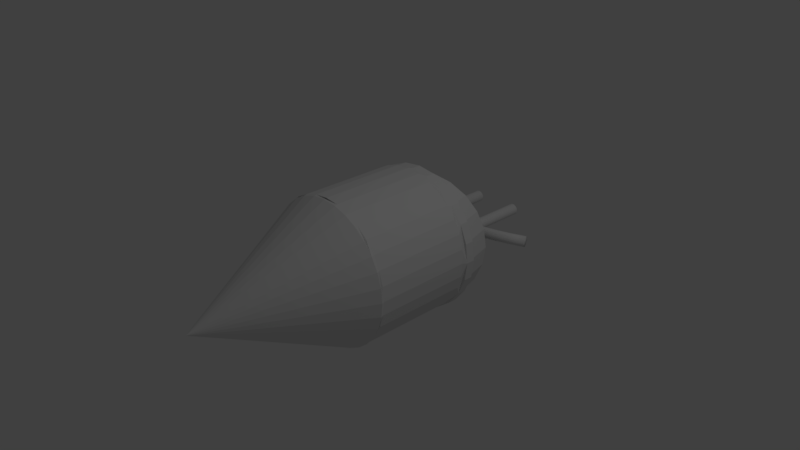 # Source: LogicalXorModel.blend  (saved by Blender 2.79.0; exported with 4.5.12 LTS)
import bpy
from mathutils import Matrix  # noqa: F401  (used for matrix-valued properties, if any)

bpy.ops.wm.read_factory_settings(use_empty=True)
scene = bpy.context.scene
scene.name = 'Scene'

# ---- collections
col_collection_1 = bpy.data.collections.new('Collection 1'); scene.collection.children.link(col_collection_1)

# ---- world
world_world = bpy.data.worlds.new('World'); scene.world = world_world
world_world.color = (0.05088, 0.05088, 0.05088)
world_world.use_sun_shadow = False
world_world.sun_shadow_jitter_overblur = 0.0
world_world.cycles.sampling_method = 'MANUAL'

# ---- cameras
cam_camera = bpy.data.cameras.new('Camera')
cam_camera.clip_end = 100.0
cam_camera.lens = 35.0
cam_camera.sensor_width = 32.0
cam_camera.sensor_height = 18.0
cam_camera.ortho_scale = 7.314
cam_camera.dof.focus_distance = 0.0

# ---- lights
light_lamp = bpy.data.lights.new('Lamp', 'POINT')
light_lamp.transmission_factor = 0.0
light_lamp.cutoff_distance = 30.0
light_lamp.energy = 100.0
light_lamp.shadow_buffer_clip_start = 1.001
light_lamp.shadow_soft_size = 0.1
light_lamp.shadow_maximum_resolution = 0.006
light_lamp.use_absolute_resolution = True

# ---- meshes
me_cubeziercurve = bpy.data.meshes.new('CUBezierCurve')
me_cubeziercurve.from_pydata([(-0.973, 0.04643, 0.05377), (-1.0, 0.0001707, 0.076), (-1.028, -0.04619, 0.0537), (-1.039, -0.06549, -4.878e-05), (-1.027, -0.04643, -0.05377), (-0.9996, -0.0001707, -0.076), (-0.9725, 0.04619, -0.0537), (-0.9614, 0.06549, 4.88e-05), (-0.8251, -0.02984, 0.05477), (-0.8472, -0.07879, 0.07703), (-0.8692, -0.1279, 0.05477), (-0.878, -0.1483, 0.001028), (-0.8686, -0.1281, -0.05271), (-0.8464, -0.07918, -0.07497), (-0.8245, -0.03012, -0.05271), (-0.8156, -0.00968, 0.001028), (-0.6665, -0.09129, 0.05587), (-0.6835, -0.1422, 0.07816), (-0.7003, -0.1933, 0.05594), (-0.707, -0.2146, 0.002213), (-0.6997, -0.1936, -0.05154), (-0.6826, -0.1426, -0.07383), (-0.6658, -0.09157, -0.05161), (-0.6591, -0.0703, 0.002114), (-0.4986, -0.138, 0.05699), (-0.5107, -0.1903, 0.07932), (-0.5226, -0.2427, 0.05712), (-0.5273, -0.2646, 0.003412), (-0.522, -0.243, -0.05036), (-0.5098, -0.1907, -0.07268), (-0.4979, -0.1382, -0.05049), (-0.4933, -0.1164, 0.003222), (-0.3228, -0.1699, 0.05804), (-0.3303, -0.2231, 0.08039), (-0.3375, -0.2764, 0.05823), (-0.3403, -0.2986, 0.004529), (-0.337, -0.2767, -0.04925), (-0.3295, -0.2235, -0.0716), (-0.3223, -0.1702, -0.04944), (-0.3195, -0.148, 0.004262), (-0.1408, -0.1872, 0.05893), (-0.1438, -0.2408, 0.08131), (-0.1466, -0.2945, 0.05917), (-0.1476, -0.3169, 0.005474), (-0.1462, -0.2948, -0.04831), (-0.1432, -0.2412, -0.07069), (-0.1403, -0.1875, -0.04855), (-0.1393, -0.1651, 0.005146), (0.0461, -0.1899, 0.05958), (0.04733, -0.2435, 0.08197), (0.04867, -0.2973, 0.05984), (0.04934, -0.3197, 0.006153), (0.04895, -0.2976, -0.04764), (0.04772, -0.2439, -0.07003), (0.04638, -0.1901, -0.0479), (0.0457, -0.1677, 0.005785), (0.2362, -0.178, 0.05989), (0.2415, -0.2314, 0.08228), (0.2469, -0.285, 0.06016), (0.2491, -0.3073, 0.006474), (0.2469, -0.2852, -0.04732), (0.2417, -0.2318, -0.06972), (0.2363, -0.1783, -0.04759), (0.2341, -0.156, 0.00609), (0.4281, -0.1518, 0.05976), (0.4374, -0.2047, 0.08216), (0.4465, -0.2577, 0.06003), (0.4502, -0.2798, 0.006346), (0.4464, -0.258, -0.04745), (0.4371, -0.2051, -0.06984), (0.428, -0.1521, -0.04772), (0.4242, -0.13, 0.005969), (0.6202, -0.1112, 0.05912), (0.6333, -0.1633, 0.0815), (0.6462, -0.2156, 0.05937), (0.6513, -0.2373, 0.005676), (0.6457, -0.2159, -0.04811), (0.6327, -0.1638, -0.07049), (0.6198, -0.1116, -0.04835), (0.6147, -0.08982, 0.005335), (0.811, -0.05658, 0.05788), (0.8278, -0.1076, 0.08023), (0.8443, -0.1588, 0.05807), (0.8508, -0.1802, 0.00437), (0.8435, -0.1592, -0.04941), (0.8268, -0.1082, -0.07176), (0.8103, -0.05703, -0.0496), (0.8038, -0.03564, 0.004099), (0.999, 0.01209, 0.05593), (1.019, -0.03757, 0.07825), (1.04, -0.08747, 0.05605), (1.047, -0.1084, 0.002336), (1.038, -0.08805, -0.05142), (1.018, -0.03839, -0.07374), (0.9979, 0.01151, -0.05154), (0.9901, 0.03242, 0.002172), (1.183, 0.09459, 0.0532), (1.207, 0.04657, 0.07546), (1.23, -0.001773, 0.05321), (1.239, -0.02211, -0.0005197), (1.229, -0.002525, -0.05426), (1.205, 0.0455, -0.07652), (1.181, 0.09384, -0.05426), (1.172, 0.1142, -0.0005334)], [], [(0, 8, 15, 7), (1, 9, 8, 0), (2, 10, 9, 1), (3, 11, 10, 2), (4, 12, 11, 3), (5, 13, 12, 4), (6, 14, 13, 5), (7, 15, 14, 6), (8, 16, 23, 15), (9, 17, 16, 8), (10, 18, 17, 9), (11, 19, 18, 10), (12, 20, 19, 11), (13, 21, 20, 12), (14, 22, 21, 13), (15, 23, 22, 14), (16, 24, 31, 23), (17, 25, 24, 16), (18, 26, 25, 17), (19, 27, 26, 18), (20, 28, 27, 19), (21, 29, 28, 20), (22, 30, 29, 21), (23, 31, 30, 22), (24, 32, 39, 31), (25, 33, 32, 24), (26, 34, 33, 25), (27, 35, 34, 26), (28, 36, 35, 27), (29, 37, 36, 28), (30, 38, 37, 29), (31, 39, 38, 30), (32, 40, 47, 39), (33, 41, 40, 32), (34, 42, 41, 33), (35, 43, 42, 34), (36, 44, 43, 35), (37, 45, 44, 36), (38, 46, 45, 37), (39, 47, 46, 38), (40, 48, 55, 47), (41, 49, 48, 40), (42, 50, 49, 41), (43, 51, 50, 42), (44, 52, 51, 43), (45, 53, 52, 44), (46, 54, 53, 45), (47, 55, 54, 46), (48, 56, 63, 55), (49, 57, 56, 48), (50, 58, 57, 49), (51, 59, 58, 50), (52, 60, 59, 51), (53, 61, 60, 52), (54, 62, 61, 53), (55, 63, 62, 54), (56, 64, 71, 63), (57, 65, 64, 56), (58, 66, 65, 57), (59, 67, 66, 58), (60, 68, 67, 59), (61, 69, 68, 60), (62, 70, 69, 61), (63, 71, 70, 62), (64, 72, 79, 71), (65, 73, 72, 64), (66, 74, 73, 65), (67, 75, 74, 66), (68, 76, 75, 67), (69, 77, 76, 68), (70, 78, 77, 69), (71, 79, 78, 70), (72, 80, 87, 79), (73, 81, 80, 72), (74, 82, 81, 73), (75, 83, 82, 74), (76, 84, 83, 75), (77, 85, 84, 76), (78, 86, 85, 77), (79, 87, 86, 78), (80, 88, 95, 87), (81, 89, 88, 80), (82, 90, 89, 81), (83, 91, 90, 82), (84, 92, 91, 83), (85, 93, 92, 84), (86, 94, 93, 85), (87, 95, 94, 86), (88, 96, 103, 95), (89, 97, 96, 88), (90, 98, 97, 89), (91, 99, 98, 90), (92, 100, 99, 91), (93, 101, 100, 92), (94, 102, 101, 93), (95, 103, 102, 94), (4, 3, 2, 1, 0, 7, 6, 5), (101, 102, 103, 96, 97, 98, 99, 100)])
me_cubeziercurve.polygons.foreach_set('use_smooth', [True] * 98)
me_cubeziercurve.use_remesh_preserve_volume = False
me_cubeziercurve.use_remesh_preserve_attributes = False
me_cubeziercurve.use_mirror_vertex_groups = False
me_cubeziercurve.update()
me_cylinder_002 = bpy.data.meshes.new('Cylinder.002')
me_cylinder_002.from_pydata([(0.0, 1.0, -1.0), (0.0, 1.0, 1.0), (0.1951, 0.9808, -1.0), (0.1951, 0.9808, 1.0), (0.3827, 0.9239, -1.0), (0.3827, 0.9239, 1.0), (0.5556, 0.8315, -1.0), (0.5556, 0.8315, 1.0), (0.7071, 0.7071, -1.0), (0.7071, 0.7071, 1.0), (0.8315, 0.5556, -1.0), (0.8315, 0.5556, 1.0), (0.9239, 0.3827, -1.0), (0.9239, 0.3827, 1.0), (0.9808, 0.1951, -1.0), (0.9808, 0.1951, 1.0), (1.0, 7.55e-08, -1.0), (1.0, 7.55e-08, 1.0), (0.9808, -0.1951, -1.0), (0.9808, -0.1951, 1.0), (0.9239, -0.3827, -1.0), (0.9239, -0.3827, 1.0), (0.8315, -0.5556, -1.0), (0.8315, -0.5556, 1.0), (0.7071, -0.7071, -1.0), (0.7071, -0.7071, 1.0), (0.5556, -0.8315, -1.0), (0.5556, -0.8315, 1.0), (0.3827, -0.9239, -1.0), (0.3827, -0.9239, 1.0), (0.1951, -0.9808, -1.0), (0.1951, -0.9808, 1.0), (-3.258e-07, -1.0, -1.0), (-3.258e-07, -1.0, 1.0), (-0.1951, -0.9808, -1.0), (-0.1951, -0.9808, 1.0), (-0.3827, -0.9239, -1.0), (-0.3827, -0.9239, 1.0), (-0.5556, -0.8315, -1.0), (-0.5556, -0.8315, 1.0), (-0.7071, -0.7071, -1.0), (-0.7071, -0.7071, 1.0), (-0.8315, -0.5556, -1.0), (-0.8315, -0.5556, 1.0), (-0.9239, -0.3827, -1.0), (-0.9239, -0.3827, 1.0), (-0.9808, -0.1951, -1.0), (-0.9808, -0.1951, 1.0), (-1.0, 9.656e-07, -1.0), (-1.0, 9.656e-07, 1.0), (-0.9808, 0.1951, -1.0), (-0.9808, 0.1951, 1.0), (-0.9239, 0.3827, -1.0), (-0.9239, 0.3827, 1.0), (-0.8315, 0.5556, -1.0), (-0.8315, 0.5556, 1.0), (-0.7071, 0.7071, -1.0), (-0.7071, 0.7071, 1.0), (-0.5556, 0.8315, -1.0), (-0.5556, 0.8315, 1.0), (-0.3827, 0.9239, -1.0), (-0.3827, 0.9239, 1.0), (-0.1951, 0.9808, -1.0), (-0.1951, 0.9808, 1.0)], [], [(0, 1, 3, 2), (2, 3, 5, 4), (4, 5, 7, 6), (6, 7, 9, 8), (8, 9, 11, 10), (10, 11, 13, 12), (12, 13, 15, 14), (14, 15, 17, 16), (16, 17, 19, 18), (18, 19, 21, 20), (20, 21, 23, 22), (22, 23, 25, 24), (24, 25, 27, 26), (26, 27, 29, 28), (28, 29, 31, 30), (30, 31, 33, 32), (32, 33, 35, 34), (34, 35, 37, 36), (36, 37, 39, 38), (38, 39, 41, 40), (40, 41, 43, 42), (42, 43, 45, 44), (44, 45, 47, 46), (46, 47, 49, 48), (48, 49, 51, 50), (50, 51, 53, 52), (52, 53, 55, 54), (54, 55, 57, 56), (56, 57, 59, 58), (58, 59, 61, 60), (60, 61, 63, 62), (62, 63, 1, 0), (0, 2, 4, 6, 8, 10, 12, 14, 16, 18, 20, 22, 24, 26, 28, 30, 32, 34, 36, 38, 40, 42, 44, 46, 48, 50, 52, 54, 56, 58, 60, 62)])
me_cylinder_002.use_remesh_preserve_volume = False
me_cylinder_002.use_remesh_preserve_attributes = False
me_cylinder_002.use_mirror_vertex_groups = False
me_cylinder_002.update()
me_cylinder_001 = bpy.data.meshes.new('Cylinder.001')
me_cylinder_001.from_pydata([(0.0, 1.0, -1.0), (0.0, 1.0, 1.0), (0.1951, 0.9808, -1.0), (0.1951, 0.9808, 1.0), (0.3827, 0.9239, -1.0), (0.3827, 0.9239, 1.0), (0.5556, 0.8315, -1.0), (0.5556, 0.8315, 1.0), (0.7071, 0.7071, -1.0), (0.7071, 0.7071, 1.0), (0.8315, 0.5556, -1.0), (0.8315, 0.5556, 1.0), (0.9239, 0.3827, -1.0), (0.9239, 0.3827, 1.0), (0.9808, 0.1951, -1.0), (0.9808, 0.1951, 1.0), (1.0, 7.55e-08, -1.0), (1.0, 7.55e-08, 1.0), (0.9808, -0.1951, -1.0), (0.9808, -0.1951, 1.0), (0.9239, -0.3827, -1.0), (0.9239, -0.3827, 1.0), (0.8315, -0.5556, -1.0), (0.8315, -0.5556, 1.0), (0.7071, -0.7071, -1.0), (0.7071, -0.7071, 1.0), (0.5556, -0.8315, -1.0), (0.5556, -0.8315, 1.0), (0.3827, -0.9239, -1.0), (0.3827, -0.9239, 1.0), (0.1951, -0.9808, -1.0), (0.1951, -0.9808, 1.0), (-3.258e-07, -1.0, -1.0), (-3.258e-07, -1.0, 1.0), (-0.1951, -0.9808, -1.0), (-0.1951, -0.9808, 1.0), (-0.3827, -0.9239, -1.0), (-0.3827, -0.9239, 1.0), (-0.5556, -0.8315, -1.0), (-0.5556, -0.8315, 1.0), (-0.7071, -0.7071, -1.0), (-0.7071, -0.7071, 1.0), (-0.8315, -0.5556, -1.0), (-0.8315, -0.5556, 1.0), (-0.9239, -0.3827, -1.0), (-0.9239, -0.3827, 1.0), (-0.9808, -0.1951, -1.0), (-0.9808, -0.1951, 1.0), (-1.0, 9.656e-07, -1.0), (-1.0, 9.656e-07, 1.0), (-0.9808, 0.1951, -1.0), (-0.9808, 0.1951, 1.0), (-0.9239, 0.3827, -1.0), (-0.9239, 0.3827, 1.0), (-0.8315, 0.5556, -1.0), (-0.8315, 0.5556, 1.0), (-0.7071, 0.7071, -1.0), (-0.7071, 0.7071, 1.0), (-0.5556, 0.8315, -1.0), (-0.5556, 0.8315, 1.0), (-0.3827, 0.9239, -1.0), (-0.3827, 0.9239, 1.0), (-0.1951, 0.9808, -1.0), (-0.1951, 0.9808, 1.0)], [], [(0, 1, 3, 2), (2, 3, 5, 4), (4, 5, 7, 6), (6, 7, 9, 8), (8, 9, 11, 10), (10, 11, 13, 12), (12, 13, 15, 14), (14, 15, 17, 16), (16, 17, 19, 18), (18, 19, 21, 20), (20, 21, 23, 22), (22, 23, 25, 24), (24, 25, 27, 26), (26, 27, 29, 28), (28, 29, 31, 30), (30, 31, 33, 32), (32, 33, 35, 34), (34, 35, 37, 36), (36, 37, 39, 38), (38, 39, 41, 40), (40, 41, 43, 42), (42, 43, 45, 44), (44, 45, 47, 46), (46, 47, 49, 48), (48, 49, 51, 50), (50, 51, 53, 52), (52, 53, 55, 54), (54, 55, 57, 56), (56, 57, 59, 58), (58, 59, 61, 60), (60, 61, 63, 62), (62, 63, 1, 0), (0, 2, 4, 6, 8, 10, 12, 14, 16, 18, 20, 22, 24, 26, 28, 30, 32, 34, 36, 38, 40, 42, 44, 46, 48, 50, 52, 54, 56, 58, 60, 62)])
me_cylinder_001.use_remesh_preserve_volume = False
me_cylinder_001.use_remesh_preserve_attributes = False
me_cylinder_001.use_mirror_vertex_groups = False
me_cylinder_001.update()
me_cylinder = bpy.data.meshes.new('Cylinder')
me_cylinder.from_pydata([(0.0, 1.0, -1.0), (0.0, 1.0, 1.0), (0.1951, 0.9808, -1.0), (0.1951, 0.9808, 1.0), (0.3827, 0.9239, -1.0), (0.3827, 0.9239, 1.0), (0.5556, 0.8315, -1.0), (0.5556, 0.8315, 1.0), (0.7071, 0.7071, -1.0), (0.7071, 0.7071, 1.0), (0.8315, 0.5556, -1.0), (0.8315, 0.5556, 1.0), (0.9239, 0.3827, -1.0), (0.9239, 0.3827, 1.0), (0.9808, 0.1951, -1.0), (0.9808, 0.1951, 1.0), (1.0, 7.55e-08, -1.0), (1.0, 7.55e-08, 1.0), (0.9808, -0.1951, -1.0), (0.9808, -0.1951, 1.0), (0.9239, -0.3827, -1.0), (0.9239, -0.3827, 1.0), (0.8315, -0.5556, -1.0), (0.8315, -0.5556, 1.0), (0.7071, -0.7071, -1.0), (0.7071, -0.7071, 1.0), (0.5556, -0.8315, -1.0), (0.5556, -0.8315, 1.0), (0.3827, -0.9239, -1.0), (0.3827, -0.9239, 1.0), (0.1951, -0.9808, -1.0), (0.1951, -0.9808, 1.0), (-3.258e-07, -1.0, -1.0), (-3.258e-07, -1.0, 1.0), (-0.1951, -0.9808, -1.0), (-0.1951, -0.9808, 1.0), (-0.3827, -0.9239, -1.0), (-0.3827, -0.9239, 1.0), (-0.5556, -0.8315, -1.0), (-0.5556, -0.8315, 1.0), (-0.7071, -0.7071, -1.0), (-0.7071, -0.7071, 1.0), (-0.8315, -0.5556, -1.0), (-0.8315, -0.5556, 1.0), (-0.9239, -0.3827, -1.0), (-0.9239, -0.3827, 1.0), (-0.9808, -0.1951, -1.0), (-0.9808, -0.1951, 1.0), (-1.0, 9.656e-07, -1.0), (-1.0, 9.656e-07, 1.0), (-0.9808, 0.1951, -1.0), (-0.9808, 0.1951, 1.0), (-0.9239, 0.3827, -1.0), (-0.9239, 0.3827, 1.0), (-0.8315, 0.5556, -1.0), (-0.8315, 0.5556, 1.0), (-0.7071, 0.7071, -1.0), (-0.7071, 0.7071, 1.0), (-0.5556, 0.8315, -1.0), (-0.5556, 0.8315, 1.0), (-0.3827, 0.9239, -1.0), (-0.3827, 0.9239, 1.0), (-0.1951, 0.9808, -1.0), (-0.1951, 0.9808, 1.0), (0.01534, 0.7256, 2.157), (0.01534, 0.8844, 1.848), (0.01534, -0.2401, 2.544), (0.01534, 0.2775, 2.544), (0.3689, -0.6886, 2.017), (0.2653, -0.8477, 1.75), (0.01534, 1.018, 1.102), (0.01534, -0.9819, 1.104), (0.01534, -0.8476, 1.85), (0.01534, -0.6886, 2.159), (0.3689, 0.7256, 2.016), (0.4484, 0.5186, 2.222), (0.4983, -0.2402, 2.351), (0.5153, 0.01863, 2.395), (0.4983, 0.2774, 2.351), (0.01534, 0.5186, 2.395), (0.01534, 0.7256, 2.157), (0.1447, -0.9477, 1.439), (0.2395, -0.9478, 1.297), (0.4484, -0.8478, 1.477), (0.6277, -0.6888, 1.631), (0.7653, -0.4817, 1.75), (0.8519, -0.2404, 1.824), (0.8814, 0.01839, 1.849), (0.8519, 0.2772, 1.823), (0.7653, 0.5183, 1.749), (0.6277, 0.7254, 1.63), (0.4484, 0.8843, 1.475), (0.2395, 0.9841, 1.295), (0.2742, -0.9479, 1.104), (0.5153, -0.848, 1.104), (0.7224, -0.689, 1.104), (0.8814, -0.4819, 1.104), (0.9813, -0.2408, 1.104), (1.015, 0.01806, 1.103), (0.9813, 0.2769, 1.103), (0.8814, 0.5181, 1.103), (0.7224, 0.7252, 1.103), (0.5153, 0.8841, 1.102), (0.2742, 0.984, 1.102), (-0.4676, 0.2774, 2.351), (-0.4847, 0.01863, 2.395), (-0.4676, -0.2402, 2.351), (0.4983, 0.2774, 2.351), (0.5153, 0.01863, 2.395), (0.4983, -0.2402, 2.351), (0.01534, 0.2775, 2.544), (0.01534, -0.9477, 1.49), (0.01534, -0.2401, 2.544), (-0.2435, -0.9479, 1.104), (-0.4847, -0.848, 1.104), (-0.6918, -0.689, 1.104), (-0.8507, -0.4819, 1.104), (-0.9506, -0.2408, 1.104), (-0.9847, 0.01806, 1.103), (-0.9506, 0.2769, 1.103), (-0.8507, 0.5181, 1.103), (-0.6918, 0.7252, 1.103), (-0.4847, 0.8841, 1.102), (-0.2435, 0.984, 1.102), (-0.2088, -0.9478, 1.297), (-0.4177, -0.8478, 1.477), (-0.597, -0.6888, 1.631), (-0.7347, -0.4817, 1.75), (-0.8212, -0.2404, 1.824), (-0.8507, 0.01839, 1.849), (-0.8212, 0.2772, 1.823), (-0.7347, 0.5183, 1.749), (-0.597, 0.7254, 1.63), (-0.4177, 0.8843, 1.475), (-0.2088, 0.9841, 1.295), (0.1447, 0.9841, 1.437), (0.01534, 0.9842, 1.488), (0.01534, 1.018, 1.102), (-0.4676, -0.2402, 2.351), (-0.4847, 0.01863, 2.395), (-0.4676, 0.2774, 2.351), (0.4983, -0.2402, 2.351), (0.4484, -0.4814, 2.223), (0.01534, -0.4814, 2.396), (0.01534, -0.2401, 2.544), (0.4484, 0.5186, 2.222), (0.4983, 0.2774, 2.351), (0.01534, 0.2775, 2.544), (0.01534, 0.5186, 2.395), (0.01534, 0.7256, 2.157), (0.01534, 0.8844, 1.848), (0.01534, -0.9819, 1.104), (0.3689, -0.6886, 2.017), (0.4484, -0.4814, 2.223), (0.4983, -0.2402, 2.351), (0.5153, 0.01863, 2.395), (0.4983, 0.2774, 2.351), (0.4484, 0.5186, 2.222), (0.3689, 0.7256, 2.016), (0.2653, 0.8844, 1.748), (0.1447, 0.9841, 1.437), (0.01534, 0.2775, 2.544), (0.01534, -0.2401, 2.544), (0.01534, -0.6886, 2.159), (0.2395, -0.9478, 1.297), (0.4484, -0.8478, 1.477), (0.6277, -0.6888, 1.631), (0.7653, -0.4817, 1.75), (0.8519, -0.2404, 1.824), (0.8814, 0.01839, 1.849), (0.8519, 0.2772, 1.823), (0.7653, 0.5183, 1.749), (0.6277, 0.7254, 1.63), (0.4484, 0.8843, 1.475), (0.2395, 0.9841, 1.295), (0.01534, 0.01872, 2.595), (-0.4847, 0.01863, 2.395), (0.01534, -0.2401, 2.544), (-0.4676, -0.2402, 2.351), (-0.4676, 0.2774, 2.351), (0.01534, 0.2775, 2.544), (-0.2088, -0.9478, 1.297), (-0.4177, -0.8478, 1.477), (-0.597, -0.6888, 1.631), (-0.7347, -0.4817, 1.75), (-0.8212, -0.2404, 1.824), (-0.8507, 0.01839, 1.849), (-0.8212, 0.2772, 1.823), (-0.7347, 0.5183, 1.749), (-0.597, 0.7254, 1.63), (-0.4177, 0.8843, 1.475), (-0.2088, 0.9841, 1.295), (-0.1141, -0.9477, 1.439), (-0.2347, -0.8477, 1.75), (-0.3382, -0.6886, 2.017), (-0.4177, -0.4814, 2.223), (-0.4676, -0.2402, 2.351), (-0.4847, 0.01863, 2.395), (-0.4676, 0.2774, 2.351), (-0.4177, 0.5186, 2.222), (-0.3382, 0.7256, 2.016), (-0.2347, 0.8844, 1.748), (-0.1141, 0.9841, 1.437), (0.01534, 0.5186, 2.395), (0.01534, -0.4814, 2.396), (0.01534, 0.9842, 1.488), (0.01534, 1.018, 1.102), (0.5153, 0.01863, 2.395), (0.4983, -0.2402, 2.351), (0.4983, 0.2774, 2.351), (0.3689, 0.7256, 2.016), (0.2653, 0.8844, 1.748), (0.01534, -0.4814, 2.396), (0.01534, -0.6886, 2.159), (0.3689, -0.6886, 2.017), (0.4484, -0.4814, 2.223), (0.01534, 0.9842, 1.488), (0.01534, 0.8844, 1.848), (0.2653, 0.8844, 1.748), (0.1447, 0.9841, 1.437), (0.01534, -0.9477, 1.49), (0.01534, -0.9819, 1.104), (0.1447, -0.9477, 1.439), (0.3689, -0.6886, 2.017), (0.2653, -0.8477, 1.75), (0.4484, -0.8478, 1.477), (0.6277, -0.6888, 1.631), (0.2653, 0.8844, 1.748), (0.3689, 0.7256, 2.016), (0.6277, 0.7254, 1.63), (0.4484, 0.8843, 1.475), (0.4983, 0.2774, 2.351), (0.5153, 0.01863, 2.395), (0.8814, 0.01839, 1.849), (0.8519, 0.2772, 1.823), (0.4484, -0.4814, 2.223), (0.3689, -0.6886, 2.017), (0.6277, -0.6888, 1.631), (0.7653, -0.4817, 1.75), (0.1447, 0.9841, 1.437), (0.2653, 0.8844, 1.748), (0.4484, 0.8843, 1.475), (0.2395, 0.9841, 1.295), (0.1447, -0.9477, 1.439), (0.01534, -0.9819, 1.104), (0.2395, -0.9478, 1.297), (0.4484, 0.5186, 2.222), (0.4983, 0.2774, 2.351), (0.8519, 0.2772, 1.823), (0.7653, 0.5183, 1.749), (0.4983, -0.2402, 2.351), (0.4484, -0.4814, 2.223), (0.7653, -0.4817, 1.75), (0.8519, -0.2404, 1.824), (0.01534, 1.018, 1.102), (0.1447, 0.9841, 1.437), (0.2395, 0.9841, 1.295), (0.2395, -0.9478, 1.297), (0.4484, -0.8478, 1.477), (0.3689, 0.7256, 2.016), (0.4484, 0.5186, 2.222), (0.7653, 0.5183, 1.749), (0.6277, 0.7254, 1.63), (0.5153, 0.01863, 2.395), (0.4983, -0.2402, 2.351), (0.8519, -0.2404, 1.824), (0.8814, 0.01839, 1.849), (-0.4676, 0.2774, 2.351), (-0.4847, 0.01863, 2.395), (0.01534, 0.01872, 2.595), (0.01534, 0.2775, 2.544), (-0.4847, 0.01863, 2.395), (-0.4676, -0.2402, 2.351), (0.01534, -0.2401, 2.544), (0.01534, 0.01872, 2.595), (0.01534, 0.2775, 2.544), (0.01534, 0.01872, 2.595), (0.5153, 0.01863, 2.395), (0.4983, 0.2774, 2.351), (0.01534, 0.01872, 2.595), (0.01534, -0.2401, 2.544), (0.4983, -0.2402, 2.351), (0.5153, 0.01863, 2.395), (-0.597, 0.7254, 1.63), (-0.7347, 0.5183, 1.749), (-0.4177, 0.5186, 2.222), (-0.3382, 0.7256, 2.016), (-0.8507, 0.01839, 1.849), (-0.8212, -0.2404, 1.824), (-0.4676, -0.2402, 2.351), (-0.4847, 0.01863, 2.395), (-0.597, -0.6888, 1.631), (-0.4177, -0.8478, 1.477), (-0.2347, -0.8477, 1.75), (-0.3382, -0.6886, 2.017), (-0.4177, 0.8843, 1.475), (-0.597, 0.7254, 1.63), (-0.3382, 0.7256, 2.016), (-0.2347, 0.8844, 1.748), (-0.8212, 0.2772, 1.823), (-0.8507, 0.01839, 1.849), (-0.4847, 0.01863, 2.395), (-0.4676, 0.2774, 2.351), (-0.7347, -0.4817, 1.75), (-0.597, -0.6888, 1.631), (-0.3382, -0.6886, 2.017), (-0.4177, -0.4814, 2.223), (-0.2088, 0.9841, 1.295), (-0.4177, 0.8843, 1.475), (-0.2347, 0.8844, 1.748), (-0.1141, 0.9841, 1.437), (-0.2088, -0.9478, 1.297), (0.01534, -0.9819, 1.104), (-0.1141, -0.9477, 1.439), (-0.7347, 0.5183, 1.749), (-0.8212, 0.2772, 1.823), (-0.4676, 0.2774, 2.351), (-0.4177, 0.5186, 2.222), (-0.8212, -0.2404, 1.824), (-0.7347, -0.4817, 1.75), (-0.4177, -0.4814, 2.223), (-0.4676, -0.2402, 2.351), (0.01534, 1.018, 1.102), (-0.2088, 0.9841, 1.295), (-0.1141, 0.9841, 1.437), (-0.4177, -0.8478, 1.477), (-0.2088, -0.9478, 1.297), (-0.1141, -0.9477, 1.439), (-0.2347, -0.8477, 1.75), (-0.1141, -0.9477, 1.439), (0.01534, -0.9819, 1.104), (0.01534, -0.9477, 1.49), (-0.4177, 0.5186, 2.222), (-0.4676, 0.2774, 2.351), (0.01534, 0.2775, 2.544), (0.01534, 0.5186, 2.395), (-0.4676, -0.2402, 2.351), (-0.4177, -0.4814, 2.223), (0.01534, -0.4814, 2.396), (0.01534, -0.2401, 2.544), (0.01534, 1.018, 1.102), (-0.1141, 0.9841, 1.437), (0.01534, 0.9842, 1.488), (-0.2347, -0.8477, 1.75), (-0.1141, -0.9477, 1.439), (-0.3382, 0.7256, 2.016), (-0.4177, 0.5186, 2.222), (0.01534, 0.5186, 2.395), (0.01534, 0.7256, 2.157), (-0.3382, -0.6886, 2.017), (-0.2347, -0.8477, 1.75), (0.01534, -0.8476, 1.85), (0.01534, -0.6886, 2.159), (-0.2347, 0.8844, 1.748), (-0.3382, 0.7256, 2.016), (0.01534, 0.7256, 2.157), (0.01534, 0.8844, 1.848), (-0.3382, -0.6886, 2.017), (0.01534, -0.6886, 2.159), (-0.1141, 0.9841, 1.437), (-0.2347, 0.8844, 1.748), (0.01534, 0.8844, 1.848), (0.01534, 0.9842, 1.488), (0.4484, 0.5186, 2.222), (0.01534, 0.5186, 2.395), (0.01534, 0.7256, 2.157), (0.01534, -0.8476, 1.85), (0.2653, -0.8477, 1.75), (0.1447, -0.9477, 1.439), (0.01534, -0.9477, 1.49), (0.01534, 1.018, 1.102), (0.1447, 0.9841, 1.437), (0.01534, 0.9842, 1.488), (0.01534, -0.2401, 2.544), (0.4983, -0.2402, 2.351), (0.4484, -0.4814, 2.223), (0.01534, -0.4814, 2.396), (0.01534, 0.5186, 2.395), (0.4484, 0.5186, 2.222), (0.4983, 0.2774, 2.351), (0.01534, 0.2775, 2.544), (0.3689, 0.7256, 2.016), (0.01534, -0.8476, 1.85), (0.01534, -0.6886, 2.159), (0.2653, -0.8477, 1.75), (0.3689, -0.6886, 2.017), (0.01534, 0.7256, 2.157), (0.01534, 0.8844, 1.848), (0.3689, 0.7256, 2.016), (0.2653, 0.8844, 1.748), (0.01534, -0.6886, 2.159), (0.01534, -0.4814, 2.396), (0.3689, -0.6886, 2.017), (0.4484, -0.4814, 2.223), (0.01534, 0.8844, 1.848), (0.01534, 0.9842, 1.488), (0.2653, 0.8844, 1.748), (0.1447, 0.9841, 1.437), (0.01534, -0.9819, 1.104), (0.2653, -0.8477, 1.75), (0.3689, -0.6886, 2.017), (0.4484, -0.8478, 1.477), (0.6277, -0.6888, 1.631), (0.3689, 0.7256, 2.016), (0.2653, 0.8844, 1.748), (0.6277, 0.7254, 1.63), (0.4484, 0.8843, 1.475), (0.5153, 0.01863, 2.395), (0.4983, 0.2774, 2.351), (0.8814, 0.01839, 1.849), (0.8519, 0.2772, 1.823), (0.3689, -0.6886, 2.017), (0.4484, -0.4814, 2.223), (0.6277, -0.6888, 1.631), (0.7653, -0.4817, 1.75), (0.2653, 0.8844, 1.748), (0.1447, 0.9841, 1.437), (0.4484, 0.8843, 1.475), (0.2395, 0.9841, 1.295), (0.01534, -0.9819, 1.104), (0.1447, -0.9477, 1.439), (0.2395, -0.9478, 1.297), (0.4983, 0.2774, 2.351), (0.4484, 0.5186, 2.222), (0.8519, 0.2772, 1.823), (0.7653, 0.5183, 1.749), (0.4484, -0.4814, 2.223), (0.4983, -0.2402, 2.351), (0.7653, -0.4817, 1.75), (0.8519, -0.2404, 1.824), (0.1447, 0.9841, 1.437), (0.01534, 1.018, 1.102), (0.2395, 0.9841, 1.295), (0.1447, -0.9477, 1.439), (0.2653, -0.8477, 1.75), (0.2395, -0.9478, 1.297), (0.4484, -0.8478, 1.477), (0.4484, 0.5186, 2.222), (0.3689, 0.7256, 2.016), (0.7653, 0.5183, 1.749), (0.6277, 0.7254, 1.63), (0.4983, -0.2402, 2.351), (0.5153, 0.01863, 2.395), (0.8519, -0.2404, 1.824), (0.8814, 0.01839, 1.849), (-0.4847, 0.01863, 2.395), (-0.4676, 0.2774, 2.351), (0.01534, 0.01872, 2.595), (0.01534, 0.2775, 2.544), (-0.4676, -0.2402, 2.351), (-0.4847, 0.01863, 2.395), (0.01534, -0.2401, 2.544), (0.01534, 0.01872, 2.595), (0.01534, 0.01872, 2.595), (0.01534, 0.2775, 2.544), (0.5153, 0.01863, 2.395), (0.4983, 0.2774, 2.351), (0.01534, -0.2401, 2.544), (0.01534, 0.01872, 2.595), (0.4983, -0.2402, 2.351), (0.5153, 0.01863, 2.395), (-0.7347, 0.5183, 1.749), (-0.597, 0.7254, 1.63), (-0.4177, 0.5186, 2.222), (-0.3382, 0.7256, 2.016), (-0.8212, -0.2404, 1.824), (-0.8507, 0.01839, 1.849), (-0.4676, -0.2402, 2.351), (-0.4847, 0.01863, 2.395), (-0.4177, -0.8478, 1.477), (-0.597, -0.6888, 1.631), (-0.2347, -0.8477, 1.75), (-0.3382, -0.6886, 2.017), (-0.597, 0.7254, 1.63), (-0.4177, 0.8843, 1.475), (-0.3382, 0.7256, 2.016), (-0.2347, 0.8844, 1.748), (-0.8507, 0.01839, 1.849), (-0.8212, 0.2772, 1.823), (-0.4847, 0.01863, 2.395), (-0.4676, 0.2774, 2.351), (-0.597, -0.6888, 1.631), (-0.7347, -0.4817, 1.75), (-0.3382, -0.6886, 2.017), (-0.4177, -0.4814, 2.223), (-0.4177, 0.8843, 1.475), (-0.2088, 0.9841, 1.295), (-0.2347, 0.8844, 1.748), (-0.1141, 0.9841, 1.437), (0.01534, -0.9819, 1.104), (-0.2088, -0.9478, 1.297), (-0.1141, -0.9477, 1.439), (-0.8212, 0.2772, 1.823), (-0.7347, 0.5183, 1.749), (-0.4676, 0.2774, 2.351), (-0.4177, 0.5186, 2.222), (-0.7347, -0.4817, 1.75), (-0.8212, -0.2404, 1.824), (-0.4177, -0.4814, 2.223), (-0.4676, -0.2402, 2.351), (-0.2088, 0.9841, 1.295), (0.01534, 1.018, 1.102), (-0.1141, 0.9841, 1.437), (-0.2088, -0.9478, 1.297), (-0.4177, -0.8478, 1.477), (-0.1141, -0.9477, 1.439), (-0.2347, -0.8477, 1.75), (0.01534, -0.9819, 1.104), (-0.1141, -0.9477, 1.439), (0.01534, -0.9477, 1.49), (-0.4676, 0.2774, 2.351), (-0.4177, 0.5186, 2.222), (0.01534, 0.2775, 2.544), (0.01534, 0.5186, 2.395), (-0.4177, -0.4814, 2.223), (-0.4676, -0.2402, 2.351), (0.01534, -0.4814, 2.396), (0.01534, -0.2401, 2.544), (-0.1141, 0.9841, 1.437), (0.01534, 1.018, 1.102), (0.01534, 0.9842, 1.488), (-0.1141, -0.9477, 1.439), (-0.2347, -0.8477, 1.75), (0.01534, -0.9477, 1.49), (0.01534, -0.8476, 1.85), (-0.4177, 0.5186, 2.222), (-0.3382, 0.7256, 2.016), (0.01534, 0.5186, 2.395), (0.01534, 0.7256, 2.157), (-0.2347, -0.8477, 1.75), (-0.3382, -0.6886, 2.017), (0.01534, -0.8476, 1.85), (0.01534, -0.6886, 2.159), (-0.3382, 0.7256, 2.016), (-0.2347, 0.8844, 1.748), (0.01534, 0.7256, 2.157), (0.01534, 0.8844, 1.848), (-0.3382, -0.6886, 2.017), (0.01534, -0.6886, 2.159), (-0.2347, 0.8844, 1.748), (-0.1141, 0.9841, 1.437), (0.01534, 0.8844, 1.848), (0.01534, 0.9842, 1.488), (0.4484, 0.5186, 2.222), (0.01534, 0.5186, 2.395), (0.01534, 0.7256, 2.157), (0.01534, -0.8476, 1.85), (0.2653, -0.8477, 1.75), (0.1447, -0.9477, 1.439), (0.01534, -0.9477, 1.49), (0.01534, 1.018, 1.102), (0.1447, 0.9841, 1.437), (0.01534, 0.9842, 1.488), (0.01534, -0.2401, 2.544), (0.4983, -0.2402, 2.351), (0.4484, -0.4814, 2.223), (0.01534, -0.4814, 2.396), (0.01534, 0.5186, 2.395), (0.4484, 0.5186, 2.222), (0.4983, 0.2774, 2.351), (0.01534, 0.2775, 2.544), (0.3689, 0.7256, 2.016), (0.01534, -0.8476, 1.85), (0.01534, -0.6886, 2.159), (0.2653, -0.8477, 1.75), (0.3689, -0.6886, 2.017), (0.01534, 0.7256, 2.157), (0.01534, 0.8844, 1.848), (0.3689, 0.7256, 2.016), (0.2653, 0.8844, 1.748), (0.01534, -0.6886, 2.159), (0.01534, -0.4814, 2.396), (0.3689, -0.6886, 2.017), (0.4484, -0.4814, 2.223), (0.01534, 0.8844, 1.848), (0.01534, 0.9842, 1.488), (0.2653, 0.8844, 1.748), (0.1447, 0.9841, 1.437), (0.01534, -0.9819, 1.104), (0.2653, -0.8477, 1.75), (0.3689, -0.6886, 2.017), (0.4484, -0.8478, 1.477), (0.6277, -0.6888, 1.631), (0.3689, 0.7256, 2.016), (0.2653, 0.8844, 1.748), (0.6277, 0.7254, 1.63), (0.4484, 0.8843, 1.475), (0.5153, 0.01863, 2.395), (0.4983, 0.2774, 2.351), (0.8814, 0.01839, 1.849), (0.8519, 0.2772, 1.823), (0.3689, -0.6886, 2.017), (0.4484, -0.4814, 2.223), (0.6277, -0.6888, 1.631), (0.7653, -0.4817, 1.75), (0.2653, 0.8844, 1.748), (0.1447, 0.9841, 1.437), (0.4484, 0.8843, 1.475), (0.2395, 0.9841, 1.295), (0.01534, -0.9819, 1.104), (0.1447, -0.9477, 1.439), (0.2395, -0.9478, 1.297), (0.4983, 0.2774, 2.351), (0.4484, 0.5186, 2.222), (0.8519, 0.2772, 1.823), (0.7653, 0.5183, 1.749), (0.4484, -0.4814, 2.223), (0.4983, -0.2402, 2.351), (0.7653, -0.4817, 1.75), (0.8519, -0.2404, 1.824), (0.1447, 0.9841, 1.437), (0.01534, 1.018, 1.102), (0.2395, 0.9841, 1.295), (0.1447, -0.9477, 1.439), (0.2653, -0.8477, 1.75), (0.2395, -0.9478, 1.297), (0.4484, -0.8478, 1.477), (0.4484, 0.5186, 2.222), (0.3689, 0.7256, 2.016), (0.7653, 0.5183, 1.749), (0.6277, 0.7254, 1.63), (0.4983, -0.2402, 2.351), (0.5153, 0.01863, 2.395), (0.8519, -0.2404, 1.824), (0.8814, 0.01839, 1.849), (-0.4847, 0.01863, 2.395), (-0.4676, 0.2774, 2.351), (0.01534, 0.01872, 2.595), (0.01534, 0.2775, 2.544), (-0.4676, -0.2402, 2.351), (-0.4847, 0.01863, 2.395), (0.01534, -0.2401, 2.544), (0.01534, 0.01872, 2.595), (0.01534, 0.01872, 2.595), (0.01534, 0.2775, 2.544), (0.5153, 0.01863, 2.395), (0.4983, 0.2774, 2.351), (0.01534, 0.01872, 2.595), (0.5153, 0.01863, 2.395), (-0.7347, 0.5183, 1.749), (-0.597, 0.7254, 1.63), (-0.4177, 0.5186, 2.222), (-0.3382, 0.7256, 2.016), (-0.8212, -0.2404, 1.824), (-0.8507, 0.01839, 1.849), (-0.4676, -0.2402, 2.351), (-0.4847, 0.01863, 2.395), (-0.4177, -0.8478, 1.477), (-0.597, -0.6888, 1.631), (-0.2347, -0.8477, 1.75), (-0.3382, -0.6886, 2.017), (-0.597, 0.7254, 1.63), (-0.4177, 0.8843, 1.475), (-0.3382, 0.7256, 2.016), (-0.2347, 0.8844, 1.748), (-0.8507, 0.01839, 1.849), (-0.8212, 0.2772, 1.823), (-0.4847, 0.01863, 2.395), (-0.4676, 0.2774, 2.351), (-0.597, -0.6888, 1.631), (-0.7347, -0.4817, 1.75), (-0.3382, -0.6886, 2.017), (-0.4177, -0.4814, 2.223), (-0.4177, 0.8843, 1.475), (-0.2088, 0.9841, 1.295), (-0.2347, 0.8844, 1.748), (-0.1141, 0.9841, 1.437), (0.01534, -0.9819, 1.104), (-0.2088, -0.9478, 1.297), (-0.1141, -0.9477, 1.439), (-0.8212, 0.2772, 1.823), (-0.7347, 0.5183, 1.749), (-0.4676, 0.2774, 2.351), (-0.4177, 0.5186, 2.222), (-0.7347, -0.4817, 1.75), (-0.8212, -0.2404, 1.824), (-0.4177, -0.4814, 2.223), (-0.4676, -0.2402, 2.351), (-0.2088, 0.9841, 1.295), (0.01534, 1.018, 1.102), (-0.1141, 0.9841, 1.437), (-0.2088, -0.9478, 1.297), (-0.4177, -0.8478, 1.477), (-0.1141, -0.9477, 1.439), (-0.2347, -0.8477, 1.75), (0.01534, -0.9819, 1.104), (-0.1141, -0.9477, 1.439), (0.01534, -0.9477, 1.49), (-0.4676, 0.2774, 2.351), (-0.4177, 0.5186, 2.222), (0.01534, 0.2775, 2.544), (0.01534, 0.5186, 2.395), (-0.4177, -0.4814, 2.223), (-0.4676, -0.2402, 2.351), (0.01534, -0.4814, 2.396), (0.01534, -0.2401, 2.544), (-0.1141, 0.9841, 1.437), (0.01534, 1.018, 1.102), (0.01534, 0.9842, 1.488), (-0.1141, -0.9477, 1.439), (-0.2347, -0.8477, 1.75), (0.01534, -0.9477, 1.49), (0.01534, -0.8476, 1.85), (-0.4177, 0.5186, 2.222), (-0.3382, 0.7256, 2.016), (0.01534, 0.5186, 2.395), (0.01534, 0.7256, 2.157), (-0.2347, -0.8477, 1.75), (-0.3382, -0.6886, 2.017), (0.01534, -0.8476, 1.85), (0.01534, -0.6886, 2.159), (-0.3382, 0.7256, 2.016), (-0.2347, 0.8844, 1.748), (0.01534, 0.7256, 2.157), (0.01534, 0.8844, 1.848), (-0.3382, -0.6886, 2.017), (-0.4177, -0.4814, 2.223), (0.01534, -0.6886, 2.159), (0.01534, -0.4814, 2.396), (-0.2347, 0.8844, 1.748), (-0.1141, 0.9841, 1.437), (0.01534, 0.8844, 1.848), (0.01534, 0.9842, 1.488), (0.2653, -0.8477, 1.75), (0.3689, -0.6886, 2.017), (0.3689, -0.6886, 2.017), (0.4484, -0.4814, 2.223), (0.1447, -0.9477, 1.439), (0.4484, -0.4814, 2.223), (0.4983, -0.2402, 2.351), (0.2395, 0.9841, 1.295), (0.1447, -0.9477, 1.439), (0.2653, -0.8477, 1.75), (-0.2347, -0.8477, 1.75), (-0.3382, -0.6886, 2.017), (-0.3382, -0.6886, 2.017), (-0.4177, -0.4814, 2.223), (-0.1141, -0.9477, 1.439), (-0.4177, -0.4814, 2.223), (-0.4676, -0.2402, 2.351), (-0.1141, -0.9477, 1.439), (-0.2347, -0.8477, 1.75), (0.01534, -0.9477, 1.49), (0.01534, -0.4814, 2.396), (0.01534, -0.2401, 2.544), (0.01534, -0.9477, 1.49), (0.01534, -0.8476, 1.85), (0.01534, -0.8476, 1.85), (0.01534, -0.6886, 2.159), (0.01534, -0.6886, 2.159), (0.01534, -0.4814, 2.396), (0.2395, -0.9478, 1.297), (0.4484, -0.8478, 1.477), (0.6277, -0.6888, 1.631), (0.7653, -0.4817, 1.75), (0.8519, -0.2404, 1.824), (0.8814, 0.01839, 1.849), (0.8519, 0.2772, 1.823), (0.7653, 0.5183, 1.749), (0.6277, 0.7254, 1.63), (0.4484, 0.8843, 1.475), (0.2395, 0.9841, 1.295), (0.2742, -0.9479, 1.104), (0.5153, -0.848, 1.104), (0.7224, -0.689, 1.104), (0.8814, -0.4819, 1.104), (0.9813, -0.2408, 1.104), (1.015, 0.01806, 1.103), (0.9813, 0.2769, 1.103), (0.8814, 0.5181, 1.103), (0.7224, 0.7252, 1.103), (0.5153, 0.8841, 1.102), (0.2742, 0.984, 1.102), (0.01534, -0.9819, 1.104), (0.01534, 1.018, 1.102), (-0.2435, -0.9478, 1.287), (-0.4847, -0.8479, 1.286), (-0.6918, -0.689, 1.286), (-0.8507, -0.4819, 1.286), (-0.9506, -0.2407, 1.286), (-0.9847, 0.01814, 1.286), (-0.9506, 0.277, 1.285), (-0.8507, 0.5181, 1.285), (-0.6918, 0.7253, 1.285), (-0.4847, 0.8842, 1.285), (-0.2435, 0.9841, 1.285), (0.01534, -0.9819, 1.287), (0.01534, 1.018, 1.285), (0.2742, -0.9478, 1.287), (0.5153, -0.8479, 1.286), (0.7224, -0.689, 1.286), (0.8814, -0.4819, 1.286), (0.9813, -0.2407, 1.286), (1.015, 0.01814, 1.286), (0.9813, 0.277, 1.285), (0.8814, 0.5181, 1.285), (0.7224, 0.7253, 1.285), (0.5153, 0.8842, 1.285), (0.2742, 0.9841, 1.285), (0.01534, -0.9819, 1.287), (0.01534, 1.018, 1.285), (-1.0, 9.656e-07, 1.0), (-0.9808, 0.1951, 1.0), (-0.9239, 0.3827, 1.0), (-0.9847, 0.01806, 1.103), (-0.9506, 0.2769, 1.103), (-0.8507, 0.5181, 1.103), (0.01181, -0.9971, -1.064), (0.01181, 0.01256, -4.04), (0.2069, -0.9779, -1.064), (0.3945, -0.921, -1.063), (0.5674, -0.8286, -1.062), (0.7189, -0.7043, -1.062), (0.8433, -0.5527, -1.06), (0.9357, -0.3798, -1.059), (0.9926, -0.1922, -1.058), (1.012, 0.002842, -1.056), (0.9926, 0.1979, -1.055), (0.9357, 0.3855, -1.054), (0.8433, 0.5584, -1.052), (0.7189, 0.7099, -1.051), (0.5674, 0.8343, -1.05), (0.3945, 0.9267, -1.05), (0.2069, 0.9836, -1.049), (0.01181, 1.003, -1.049), (-0.1833, 0.9836, -1.049), (-0.3709, 0.9267, -1.05), (-0.5438, 0.8343, -1.05), (-0.6953, 0.7099, -1.051), (-0.8197, 0.5584, -1.052), (-0.9121, 0.3855, -1.054), (-0.969, 0.1979, -1.055), (-0.9882, 0.002841, -1.056), (-0.969, -0.1922, -1.058), (-0.9121, -0.3798, -1.059), (-0.8197, -0.5527, -1.06), (-0.6953, -0.7043, -1.062), (-0.5438, -0.8286, -1.062), (-0.3709, -0.921, -1.063), (-0.1833, -0.9779, -1.064)], [(221, 220), (222, 221), (220, 222), (151, 221), (221, 398), (715, 716), (718, 717), (716, 718), (398, 578), (727, 600), (612, 730), (669, 737), (744, 743), (746, 745), (748, 747), (750, 749), (31, 71)], [(0, 1, 3, 2), (2, 3, 5, 4), (4, 5, 7, 6), (6, 7, 9, 8), (8, 9, 11, 10), (10, 11, 13, 12), (12, 13, 15, 14), (14, 15, 17, 16), (16, 17, 19, 18), (18, 19, 21, 20), (20, 21, 23, 22), (22, 23, 25, 24), (24, 25, 27, 26), (26, 27, 29, 28), (28, 29, 31, 30), (30, 31, 33, 32), (32, 33, 35, 34), (34, 35, 37, 36), (36, 37, 39, 38), (38, 39, 41, 40), (40, 41, 43, 42), (42, 43, 45, 44), (44, 45, 47, 46), (46, 47, 49, 48), (48, 49, 51, 50), (50, 51, 53, 52), (52, 53, 55, 54), (54, 55, 57, 56), (56, 57, 59, 58), (58, 59, 61, 60), (3, 1, 63, 61, 59, 57, 55, 53, 51, 49, 47, 45, 43, 41, 39, 37, 35, 33, 31, 29, 27, 25, 23, 21, 19, 17, 15, 13, 11, 9, 7, 5), (60, 61, 63, 62), (62, 63, 1, 0), (0, 2, 4, 6, 8, 10, 12, 14, 16, 18, 20, 22, 24, 26, 28, 30, 32, 34, 36, 38, 40, 42, 44, 46, 48, 50, 52, 54, 56, 58, 60, 62), (153, 142, 143, 204), (204, 143, 144, 162), (285, 286, 464, 463), (203, 148, 145, 157), (157, 145, 146, 156), (140, 139, 105, 104), (156, 146, 147, 161), (161, 147, 148, 203), (67, 140, 104, 110), (141, 144, 373, 374), (88, 89, 171, 170), (140, 67, 161, 198), (125, 124, 181, 182), (112, 109, 208, 177), (87, 88, 170, 169), (139, 140, 198, 197), (110, 104, 179, 180), (86, 87, 169, 168), (138, 139, 197, 196), (106, 112, 177, 178), (105, 106, 178, 176), (85, 86, 168, 167), (104, 105, 176, 179), (84, 85, 167, 166), (84, 83, 752, 753), (95, 96, 765, 764), (91, 90, 759, 760), (82, 71, 773, 751), (102, 103, 772, 771), (83, 82, 751, 752), (94, 95, 764, 763), (90, 89, 758, 759), (101, 102, 771, 770), (93, 94, 763, 762), (89, 88, 757, 758), (100, 101, 770, 769), (139, 138, 106, 105), (138, 66, 112, 106), (77, 78, 107, 108), (66, 76, 109, 112), (70, 134, 191, 206), (78, 77, 155, 156), (134, 133, 190, 191), (83, 84, 166, 165), (119, 118, 129, 130), (116, 115, 126, 127), (123, 122, 133, 134), (113, 71, 124), (120, 119, 130, 131), (117, 116, 127, 128), (70, 123, 134), (114, 113, 124, 125), (121, 120, 131, 132), (118, 117, 128, 129), (115, 114, 125, 126), (122, 121, 132, 133), (124, 71, 151, 181), (77, 76, 154, 155), (82, 83, 165, 164), (133, 132, 189, 190), (92, 70, 206, 174), (132, 131, 188, 189), (71, 82, 164, 151), (131, 130, 187, 188), (130, 129, 186, 187), (129, 128, 185, 186), (91, 92, 174, 173), (128, 127, 184, 185), (109, 108, 207, 208), (90, 91, 173, 172), (76, 66, 162, 154), (127, 126, 183, 184), (108, 107, 209, 207), (89, 90, 172, 171), (76, 77, 108, 109), (66, 138, 196, 162), (67, 78, 156, 161), (78, 67, 110, 107), (126, 125, 182, 183), (107, 110, 180, 209), (506, 504, 682, 684), (404, 403, 583, 584), (453, 455, 635, 633), (505, 506, 684, 683), (402, 400, 580, 582), (454, 453, 633, 634), (503, 505, 683, 681), (401, 402, 582, 581), (452, 450, 630, 632), (504, 503, 681, 682), (399, 401, 581, 579), (451, 452, 632, 631), (502, 501, 679, 680), (400, 399, 579, 580), (449, 451, 631, 629), (500, 502, 680, 678), (450, 449, 629, 630), (501, 500, 678, 679), (448, 446, 626, 628), (499, 497, 675, 677), (447, 448, 628, 627), (498, 499, 677, 676), (397, 395, 575, 577), (445, 447, 627, 625), (496, 498, 676, 674), (396, 397, 577, 576), (446, 445, 625, 626), (497, 496, 674, 675), (394, 396, 576, 574), (444, 442, 622, 624), (495, 493, 671, 673), (395, 394, 574, 575), (443, 444, 624, 623), (494, 495, 673, 672), (393, 391, 571, 573), (441, 443, 623, 621), (492, 494, 672, 670), (392, 393, 573, 572), (542, 540, 720, 722), (442, 441, 621, 622), (493, 492, 670, 671), (390, 392, 572, 570), (541, 542, 722, 721), (440, 438, 618, 620), (491, 490, 668, 669), (154, 141, 142, 153), (162, 144, 141, 154), (64, 210, 388, 386), (205, 136, 137, 206), (160, 135, 136, 205), (206, 137, 135, 160), (284, 285, 463, 461), (203, 79, 80, 149), (157, 75, 79, 203), (158, 74, 75, 157), (149, 80, 74, 158), (65, 64, 386, 387), (163, 73, 68, 152), (283, 284, 461, 462), (149, 64, 65, 150), (158, 210, 64, 149), (159, 211, 210, 158), (150, 65, 211, 159), (163, 213, 212, 204), (152, 214, 213, 163), (153, 215, 214, 152), (204, 212, 215, 153), (310, 307, 486, 488), (150, 217, 216, 205), (159, 218, 217, 150), (160, 219, 218, 159), (205, 216, 219, 160), (357, 358, 538, 537), (309, 310, 488, 487), (166, 226, 225, 165), (152, 223, 226, 166), (158, 228, 227, 159), (172, 229, 228, 158), (173, 230, 229, 172), (159, 227, 230, 173), (335, 332, 511, 513), (155, 232, 231, 156), (169, 233, 232, 155), (170, 234, 233, 169), (156, 231, 234, 170), (234, 231, 408, 410), (152, 236, 235, 153), (166, 237, 236, 152), (167, 238, 237, 166), (153, 235, 238, 167), (159, 240, 239, 160), (173, 241, 240, 159), (174, 242, 241, 173), (160, 239, 242, 174), (308, 309, 487, 485), (164, 245, 244, 151), (257, 258, 436, 435), (156, 247, 246, 157), (170, 248, 247, 156), (171, 249, 248, 170), (157, 246, 249, 171), (334, 335, 513, 512), (153, 251, 250, 154), (167, 252, 251, 153), (168, 253, 252, 167), (154, 250, 253, 168), (233, 234, 410, 409), (160, 255, 254, 206), (174, 256, 255, 160), (206, 254, 256, 174), (307, 308, 485, 486), (165, 258, 257, 164), (157, 260, 259, 158), (171, 261, 260, 157), (172, 262, 261, 171), (158, 259, 262, 172), (137, 136, 372, 370), (154, 264, 263, 155), (168, 265, 264, 154), (169, 266, 265, 168), (155, 263, 266, 169), (333, 334, 512, 510), (176, 268, 267, 179), (175, 269, 268, 176), (180, 270, 269, 175), (179, 267, 270, 180), (232, 233, 409, 407), (178, 272, 271, 176), (177, 273, 272, 178), (175, 274, 273, 177), (176, 271, 274, 175), (175, 276, 275, 180), (207, 277, 276, 175), (209, 278, 277, 207), (180, 275, 278, 209), (68, 73, 383, 385), (177, 280, 279, 175), (208, 281, 280, 177), (207, 282, 281, 208), (175, 279, 282, 207), (136, 135, 371, 372), (188, 284, 283, 189), (199, 285, 284, 188), (200, 286, 285, 199), (189, 283, 286, 200), (332, 333, 510, 511), (185, 288, 287, 186), (196, 289, 288, 185), (197, 290, 289, 196), (186, 287, 290, 197), (282, 279, 458, 460), (182, 292, 291, 183), (193, 293, 292, 182), (194, 294, 293, 193), (183, 291, 294, 194), (231, 232, 407, 408), (189, 296, 295, 190), (200, 297, 296, 189), (201, 298, 297, 200), (190, 295, 298, 201), (69, 68, 385, 384), (186, 300, 299, 187), (197, 301, 300, 186), (198, 302, 301, 197), (187, 299, 302, 198), (281, 282, 460, 459), (183, 304, 303, 184), (194, 305, 304, 183), (195, 306, 305, 194), (184, 303, 306, 195), (72, 69, 384, 382), (190, 308, 307, 191), (201, 309, 308, 190), (202, 310, 309, 201), (191, 307, 310, 202), (280, 281, 459, 457), (151, 312, 311, 181), (192, 313, 312, 151), (181, 311, 313, 192), (356, 353, 534, 536), (187, 315, 314, 188), (198, 316, 315, 187), (199, 317, 316, 198), (188, 314, 317, 199), (73, 72, 382, 383), (184, 319, 318, 185), (195, 320, 319, 184), (196, 321, 320, 195), (185, 318, 321, 196), (279, 280, 457, 458), (191, 323, 322, 206), (202, 324, 323, 191), (206, 322, 324, 202), (355, 356, 536, 535), (181, 326, 325, 182), (192, 327, 326, 181), (193, 328, 327, 192), (182, 325, 328, 193), (306, 303, 482, 484), (151, 330, 329, 192), (256, 254, 431, 432), (198, 333, 332, 199), (161, 334, 333, 198), (203, 335, 334, 161), (199, 332, 335, 203), (331, 329, 508, 509), (195, 337, 336, 196), (204, 338, 337, 195), (162, 339, 338, 204), (196, 336, 339, 162), (354, 355, 535, 533), (202, 341, 340, 206), (205, 342, 341, 202), (206, 340, 342, 205), (305, 306, 484, 483), (192, 344, 343, 193), (255, 256, 432, 430), (199, 346, 345, 200), (203, 347, 346, 199), (149, 348, 347, 203), (200, 345, 348, 149), (330, 331, 509, 507), (193, 350, 349, 194), (194, 349, 352, 163), (230, 227, 404, 406), (200, 354, 353, 201), (149, 355, 354, 200), (150, 356, 355, 149), (201, 353, 356, 150), (353, 354, 533, 534), (163, 358, 357, 194), (304, 305, 483, 481), (201, 360, 359, 202), (150, 361, 360, 201), (205, 362, 361, 150), (202, 359, 362, 205), (142, 141, 374, 375), (210, 211, 389, 388), (235, 236, 411, 412), (286, 283, 462, 464), (336, 337, 514, 515), (143, 142, 375, 376), (211, 65, 387, 389), (259, 260, 437, 438), (236, 237, 413, 411), (337, 338, 516, 514), (144, 143, 376, 373), (260, 261, 439, 437), (311, 312, 489, 490), (237, 238, 414, 413), (338, 339, 517, 516), (261, 262, 440, 439), (312, 313, 491, 489), (359, 360, 539, 540), (238, 235, 412, 414), (339, 336, 515, 517), (262, 259, 438, 440), (313, 311, 490, 491), (360, 361, 541, 539), (361, 362, 542, 541), (287, 288, 465, 466), (212, 213, 390, 391), (362, 359, 540, 542), (288, 289, 467, 465), (213, 214, 392, 390), (289, 290, 468, 467), (214, 215, 393, 392), (314, 315, 492, 493), (239, 240, 415, 416), (290, 287, 466, 468), (340, 341, 518, 519), (215, 212, 391, 393), (263, 264, 441, 442), (315, 316, 494, 492), (240, 241, 417, 415), (341, 342, 520, 518), (264, 265, 443, 441), (316, 317, 495, 494), (241, 242, 418, 417), (342, 340, 519, 520), (265, 266, 444, 443), (317, 314, 493, 495), (242, 239, 416, 418), (266, 263, 442, 444), (145, 148, 377, 378), (291, 292, 469, 470), (216, 217, 394, 395), (146, 145, 378, 379), (292, 293, 471, 469), (343, 344, 521, 522), (217, 218, 396, 394), (79, 75, 363, 364), (293, 294, 472, 471), (218, 219, 397, 396), (318, 319, 496, 497), (80, 79, 364, 365), (243, 244, 419, 420), (294, 291, 470, 472), (219, 216, 395, 397), (267, 268, 445, 446), (319, 320, 498, 496), (147, 146, 379, 380), (244, 245, 421, 419), (268, 269, 447, 445), (320, 321, 499, 498), (148, 147, 380, 377), (245, 243, 420, 421), (269, 270, 448, 447), (321, 318, 497, 499), (270, 267, 446, 448), (295, 296, 473, 474), (246, 247, 422, 423), (296, 297, 475, 473), (345, 346, 525, 526), (247, 248, 424, 422), (297, 298, 476, 475), (346, 347, 527, 525), (322, 323, 500, 501), (248, 249, 425, 424), (298, 295, 474, 476), (347, 348, 528, 527), (271, 272, 449, 450), (323, 324, 502, 500), (111, 81, 368, 369), (249, 246, 423, 425), (348, 345, 526, 528), (272, 273, 451, 449), (324, 322, 501, 502), (273, 274, 452, 451), (223, 224, 399, 400), (274, 271, 450, 452), (224, 225, 401, 399), (299, 300, 477, 478), (225, 226, 402, 401), (325, 326, 503, 504), (250, 251, 426, 427), (300, 301, 479, 477), (349, 350, 529, 530), (226, 223, 400, 402), (326, 327, 505, 503), (251, 252, 428, 426), (301, 302, 480, 479), (350, 351, 531, 529), (327, 328, 506, 505), (252, 253, 429, 428), (302, 299, 478, 480), (351, 352, 532, 531), (275, 276, 453, 454), (328, 325, 504, 506), (135, 137, 370, 371), (253, 250, 427, 429), (352, 349, 530, 532), (276, 277, 455, 453), (277, 278, 456, 455), (75, 74, 381, 363), (227, 228, 403, 404), (278, 275, 454, 456), (74, 80, 365, 381), (228, 229, 405, 403), (303, 304, 481, 482), (229, 230, 406, 405), (329, 330, 507, 508), (254, 255, 430, 431), (683, 684, 741, 740), (580, 579, 723, 724), (676, 677, 739, 738), (455, 456, 636, 635), (403, 405, 585, 583), (508, 507, 685, 686), (456, 454, 634, 636), (405, 406, 586, 585), (507, 509, 687, 685), (406, 404, 584, 586), (509, 508, 686, 687), (408, 407, 587, 588), (511, 510, 688, 689), (407, 409, 589, 587), (510, 512, 690, 688), (460, 458, 637, 638), (409, 410, 590, 589), (512, 513, 691, 690), (462, 461, 639, 640), (410, 408, 588, 590), (513, 511, 689, 691), (461, 463, 641, 639), (412, 411, 591, 592), (515, 514, 692, 693), (463, 464, 642, 641), (411, 413, 593, 591), (514, 516, 694, 692), (364, 363, 543, 544), (464, 462, 640, 642), (413, 414, 594, 593), (516, 517, 695, 694), (365, 364, 544, 545), (466, 465, 643, 644), (414, 412, 592, 594), (517, 515, 693, 695), (367, 366, 546, 547), (465, 467, 645, 643), (416, 415, 595, 596), (519, 518, 696, 697), (368, 367, 547, 548), (467, 468, 646, 645), (415, 417, 597, 595), (518, 520, 698, 696), (369, 368, 548, 549), (468, 466, 644, 646), (417, 418, 598, 597), (520, 519, 697, 698), (366, 369, 549, 546), (470, 469, 647, 648), (418, 416, 596, 598), (522, 521, 699, 700), (371, 370, 550, 551), (469, 471, 649, 647), (420, 419, 599, 600), (521, 523, 701, 699), (372, 371, 551, 552), (471, 472, 650, 649), (419, 421, 601, 599), (523, 524, 702, 701), (370, 372, 552, 550), (472, 470, 648, 650), (421, 420, 600, 601), (524, 522, 700, 702), (374, 373, 553, 554), (474, 473, 651, 652), (423, 422, 602, 603), (526, 525, 703, 704), (375, 374, 554, 555), (473, 475, 653, 651), (422, 424, 604, 602), (525, 527, 705, 703), (376, 375, 555, 556), (475, 476, 654, 653), (424, 425, 605, 604), (527, 528, 706, 705), (373, 376, 556, 553), (476, 474, 652, 654), (425, 423, 603, 605), (528, 526, 704, 706), (378, 377, 557, 558), (478, 477, 655, 656), (427, 426, 606, 607), (530, 529, 707, 708), (379, 378, 558, 559), (477, 479, 657, 655), (426, 428, 608, 606), (529, 531, 709, 707), (380, 379, 559, 560), (479, 480, 658, 657), (428, 429, 609, 608), (531, 532, 710, 709), (377, 380, 560, 557), (480, 478, 656, 658), (429, 427, 607, 609), (532, 530, 708, 710), (363, 381, 561, 543), (482, 481, 659, 660), (431, 430, 610, 611), (534, 533, 711, 712), (381, 365, 545, 561), (481, 483, 661, 659), (430, 432, 612, 610), (533, 535, 713, 711), (383, 382, 562, 563), (483, 484, 662, 661), (432, 431, 611, 612), (535, 536, 714, 713), (382, 384, 564, 562), (484, 482, 660, 662), (434, 433, 613, 614), (536, 534, 712, 714), (384, 385, 565, 564), (486, 485, 663, 664), (433, 435, 615, 613), (385, 383, 563, 565), (485, 487, 665, 663), (435, 436, 616, 615), (537, 538, 717, 715), (387, 386, 566, 567), (487, 488, 666, 665), (436, 434, 614, 616), (386, 388, 568, 566), (488, 486, 664, 666), (438, 437, 617, 618), (388, 389, 569, 568), (490, 489, 667, 668), (437, 439, 619, 617), (540, 539, 719, 720), (389, 387, 567, 569), (489, 491, 669, 667), (439, 440, 620, 619), (539, 541, 721, 719), (391, 390, 570, 571), (592, 591, 725, 726), (649, 650, 734, 733), (607, 606, 728, 729), (661, 662, 736, 735), (614, 613, 731, 732), (755, 754, 765, 766), (774, 761, 772), (752, 751, 762, 763), (759, 758, 769, 770), (756, 755, 766, 767), (753, 752, 763, 764), (760, 759, 770, 771), (757, 756, 767, 768), (754, 753, 764, 765), (761, 760, 771, 772), (751, 773, 762), (758, 757, 768, 769), (70, 92, 761, 774), (92, 91, 760, 761), (96, 97, 766, 765), (85, 84, 753, 754), (71, 93, 762, 773), (97, 98, 767, 766), (86, 85, 754, 755), (103, 70, 774, 772), (98, 99, 768, 767), (87, 86, 755, 756), (99, 100, 769, 768), (88, 87, 756, 757), (773, 71, 786, 799), (786, 775, 776, 777, 778, 779, 780, 781, 782, 783, 784, 785, 787, 800, 798, 797, 796, 795, 794, 793, 792, 791, 790, 789, 788, 799), (767, 766, 792, 793), (117, 118, 780, 779), (768, 767, 793, 794), (118, 119, 781, 780), (769, 768, 794, 795), (119, 120, 782, 781), (770, 769, 795, 796), (120, 121, 783, 782), (763, 762, 788, 789), (113, 114, 776, 775), (771, 770, 796, 797), (762, 773, 799, 788), (764, 763, 789, 790), (121, 122, 784, 783), (70, 774, 800, 787), (114, 115, 777, 776), (772, 771, 797, 798), (71, 113, 775, 786), (774, 772, 798, 800), (765, 764, 790, 791), (122, 123, 785, 784), (115, 116, 778, 777), (123, 70, 787, 785), (766, 765, 791, 792), (116, 117, 779, 778), (7, 9, 11, 769, 770, 771, 5), (13, 15, 17, 767, 768, 769, 11), (3, 5, 771, 772, 774, 1), (1, 63, 61, 122, 123, 70), (19, 21, 765, 766, 767, 17), (23, 25, 764, 765, 21), (27, 29, 31, 762, 763, 764, 25), (35, 37, 113, 773, 71, 762, 31, 33), (39, 41, 115, 114, 113, 37), (43, 45, 117, 116, 115, 41), (47, 49, 118, 117, 45), (802, 801, 804, 805, 806, 803), (55, 57, 59, 61, 122, 121, 120, 53), (807, 808, 809), (809, 808, 810), (810, 808, 811), (811, 808, 812), (812, 808, 813), (813, 808, 814), (814, 808, 815), (815, 808, 816), (816, 808, 817), (817, 808, 818), (818, 808, 819), (819, 808, 820), (820, 808, 821), (821, 808, 822), (822, 808, 823), (823, 808, 824), (824, 808, 825), (825, 808, 826), (826, 808, 827), (827, 808, 828), (828, 808, 829), (829, 808, 830), (830, 808, 831), (831, 808, 832), (832, 808, 833), (833, 808, 834), (834, 808, 835), (835, 808, 836), (836, 808, 837), (837, 808, 838), (838, 808, 839), (839, 808, 807), (807, 809, 810, 811, 812, 813, 814, 815, 816, 817, 818, 819, 820, 821, 822, 823, 824, 825, 826, 827, 828, 829, 830, 831, 832, 833, 834, 835, 836, 837, 838, 839), (50, 831, 830, 829, 828, 56, 54, 52), (56, 828, 827, 826, 825, 62, 60, 58), (0, 62, 825, 824, 823, 822, 4, 2), (4, 822, 821, 820, 819, 10, 8, 6), (10, 819, 818, 817, 816, 16, 14, 12), (16, 816, 815, 814, 813, 22, 20, 18), (22, 813, 812, 811, 810, 28, 26, 24), (28, 810, 809, 807, 839, 34, 32, 30), (34, 839, 838, 837, 836, 40, 38, 36), (40, 836, 835, 834, 833, 46, 44, 42), (46, 833, 832, 831, 50, 48)])
me_cylinder.use_remesh_preserve_volume = False
me_cylinder.use_remesh_preserve_attributes = False
me_cylinder.use_mirror_vertex_groups = False
me_cylinder.update()

# ---- objects
ob_beziercurve = bpy.data.objects.new('BezierCurve', me_cubeziercurve)
ob_cylinder_002 = bpy.data.objects.new('Cylinder.002', me_cylinder_002)
ob_cylinder_001 = bpy.data.objects.new('Cylinder.001', me_cylinder_001)
ob_cylinder = bpy.data.objects.new('Cylinder', me_cylinder)
ob_lamp = bpy.data.objects.new('Lamp', light_lamp)
ob_camera = bpy.data.objects.new('Camera', cam_camera)

# ---- transforms, parenting, visibility, modifiers, constraints
ob_beziercurve.location = (-0.0413, 1.676, 0.003347)
ob_beziercurve.lineart.crease_threshold = 0.0
ob_cylinder_002.location = (-0.2487, 1.626, -0.0008757)
ob_cylinder_002.rotation_euler = (1.564, -0.0, 0.0)
ob_cylinder_002.scale = (0.07749, 0.07757, 0.7519)
ob_cylinder_002.lineart.crease_threshold = 0.0
ob_cylinder_001.location = (0.3977, 1.621, 0.005614)
ob_cylinder_001.rotation_euler = (1.564, -0.0, 0.0)
ob_cylinder_001.scale = (0.07749, 0.07757, 0.7519)
ob_cylinder_001.lineart.crease_threshold = 0.0
ob_cylinder.location = (0.007288, 0.008459, 0.001753)
ob_cylinder.rotation_euler = (-1.57, -2.22e-16, 2.219e-16)
ob_cylinder.scale = (1.0, 1.0, 0.6704)
ob_cylinder.lineart.crease_threshold = 0.0
ob_lamp.location = (4.076, 1.005, 5.904)
ob_lamp.rotation_euler = (0.6503, 0.05522, 1.866)
ob_lamp.lock_rotations_4d = False
ob_lamp.empty_display_type = 'ARROWS'
ob_lamp.color = (0.0, 0.0, 0.0, 0.0)
ob_lamp.lineart.crease_threshold = 0.0
ob_camera.location = (7.481, -6.508, 5.344)
ob_camera.rotation_euler = (1.109, 0.0, 0.8149)
ob_camera.lock_rotations_4d = False
ob_camera.empty_display_type = 'ARROWS'
ob_camera.color = (0.0, 0.0, 0.0, 0.0)
ob_camera.display_type = 'WIRE'
ob_camera.lineart.crease_threshold = 0.0

# ---- collection membership
col_collection_1.objects.link(ob_beziercurve)
col_collection_1.objects.link(ob_cylinder_002)
col_collection_1.objects.link(ob_cylinder_001)
col_collection_1.objects.link(ob_cylinder)
col_collection_1.objects.link(ob_lamp)
col_collection_1.objects.link(ob_camera)

# ---- scene / render settings (as saved in the file)
scene.camera = ob_camera
scene.frame_start = 1; scene.frame_end = 250; scene.frame_set(1)
scene.render.engine = 'CYCLES'
scene.render.resolution_percentage = 50
scene.render.dither_intensity = 0.0
scene.cycles.use_denoising = False
scene.cycles.samples = 128
scene.cycles.sampling_pattern = 'TABULATED_SOBOL'
scene.cycles.use_adaptive_sampling = False
scene.cycles.use_light_tree = False
scene.cycles.blur_glossy = 0.0
scene.cycles.sample_clamp_indirect = 0.0
scene.view_settings.view_transform = 'Standard'
bpy.context.view_layer.update()
